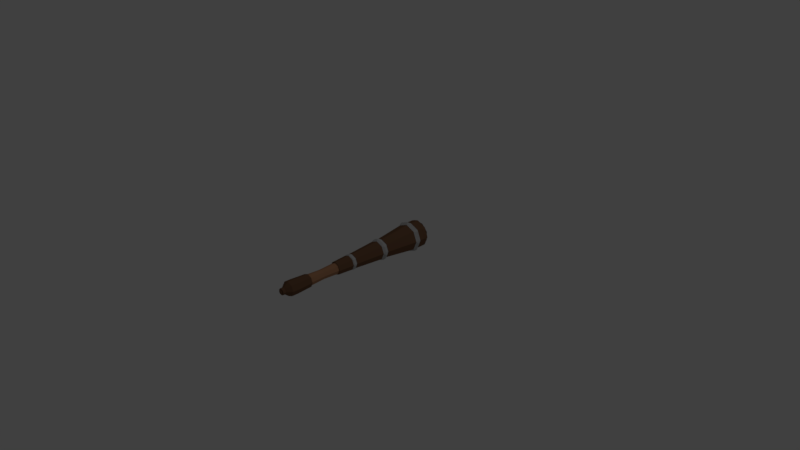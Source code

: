 # Source: Club.blend  (saved by Blender 2.78.0; exported with 4.5.12 LTS)
import bpy
from mathutils import Matrix  # noqa: F401  (used for matrix-valued properties, if any)

bpy.ops.wm.read_factory_settings(use_empty=True)
scene = bpy.context.scene
scene.name = 'Scene'

# ---- collections
col_collection_1 = bpy.data.collections.new('Collection 1'); scene.collection.children.link(col_collection_1)

# ---- materials (node trees are filled in below, after node groups)
mat_wood = bpy.data.materials.new('Wood')
mat_wood.alpha_threshold = 0.0
mat_wood.diffuse_color = (0.173, 0.09, 0.05, 1.0)
mat_wood.roughness = 0.5
mat_metal = bpy.data.materials.new('Metal')
mat_metal.alpha_threshold = 0.0
mat_metal.diffuse_color = (0.5, 0.5, 0.5, 1.0)
mat_metal.roughness = 0.5
mat_leather = bpy.data.materials.new('Leather')
mat_leather.alpha_threshold = 0.0
mat_leather.diffuse_color = (0.4385, 0.2215, 0.1189, 1.0)
mat_leather.roughness = 0.5

# ---- material node trees

# ---- world
world_world = bpy.data.worlds.new('World'); scene.world = world_world
world_world.color = (0.05088, 0.05088, 0.05088)
world_world.use_sun_shadow = False
world_world.sun_shadow_jitter_overblur = 0.0
world_world.cycles.sampling_method = 'MANUAL'

# ---- cameras
cam_camera = bpy.data.cameras.new('Camera')
cam_camera.clip_end = 100.0
cam_camera.lens = 35.0
cam_camera.sensor_width = 32.0
cam_camera.sensor_height = 18.0
cam_camera.ortho_scale = 7.314
cam_camera.dof.focus_distance = 0.0

# ---- lights
light_lamp = bpy.data.lights.new('Lamp', 'POINT')
light_lamp.transmission_factor = 0.0
light_lamp.cutoff_distance = 30.0
light_lamp.energy = 100.0
light_lamp.shadow_buffer_clip_start = 1.001
light_lamp.shadow_soft_size = 0.1
light_lamp.shadow_maximum_resolution = 0.006
light_lamp.use_absolute_resolution = True

# ---- meshes
me_cylinder = bpy.data.meshes.new('Cylinder')
me_cylinder.from_pydata([(0.07071, 0.07071, -0.9342), (0.07071, -0.07071, -0.9342), (0.07071, -0.07071, -0.2682), (-0.1, 1.697e-09, -0.9342), (-0.07071, 0.07071, -0.2682), (0.07071, -0.07071, -0.222), (-0.1, 1.697e-09, -0.222), (-0.07071, 0.07071, -0.222), (0.09247, 0.09247, 0.1038), (0.1308, -5.211e-09, 0.1038), (-0.09247, 0.09247, 0.1038), (0.09247, 0.09247, 0.1695), (0.1308, -5.211e-09, 0.1695), (0.09247, -0.09247, 0.1695), (-0.09247, -0.09247, 0.1695), (-0.09247, 0.09247, 0.1695), (0.1851, -7.973e-09, 0.5159), (0.1309, -0.1309, 0.5159), (-0.1309, -0.1309, 0.5159), (-0.1309, 0.1309, 0.5159), (0.1309, 0.1309, 0.6275), (0.1851, -7.973e-09, 0.6275), (0.1309, -0.1309, 0.6275), (-0.1309, -0.1309, 0.6275), (-0.1851, 2.325e-09, 0.6275), (-0.1309, 0.1309, 0.6275), (-0.1851, 2.325e-09, 0.5736), (0.1309, 0.1309, 0.5736), (-0.1309, -0.1309, 0.5736), (0.05129, 0.1402, 0.6968), (0.1402, 0.05129, 0.6968), (0.1304, 0.1304, 0.6267), (0.09639, 0.09639, 0.6999), (0.1298, 0.1298, 0.6777), (0.1542, 0.09869, 0.668), (0.09869, 0.1542, 0.668), (-0.06285, 0.1354, 0.6968), (0.03926, 0.1788, 0.668), (-0.03926, 0.1788, 0.668), (0.1835, -1.004e-08, 0.6777), (0.1788, -0.03926, 0.668), (0.1788, 0.03926, 0.668), (0.1402, -0.05129, 0.6968), (0.05129, -0.1402, 0.6968), (0.1304, -0.1304, 0.6267), (0.1298, -0.1298, 0.6777), (0.09869, -0.1542, 0.668), (0.1542, -0.09869, 0.668), (0.06285, -0.1354, 0.6968), (-0.06285, -0.1354, 0.6968), (-0.03926, -0.1788, 0.668), (0.03926, -0.1788, 0.668), (-0.05129, -0.1402, 0.6968), (-0.1402, -0.05129, 0.6968), (-0.1304, -0.1304, 0.6267), (-0.0964, -0.09639, 0.6999), (-0.09869, -0.1542, 0.668), (-0.1354, -0.06285, 0.6968), (-0.1354, 0.06285, 0.6968), (-0.1845, 2.319e-09, 0.6267), (-0.1363, -8.489e-10, 0.6999), (-0.1835, 1.103e-08, 0.6777), (-0.1788, 0.03926, 0.668), (-0.1788, -0.03926, 0.668), (-0.1402, 0.05129, 0.6968), (-0.05129, 0.1402, 0.6968), (-0.0964, 0.09639, 0.6999), (-0.1298, 0.1298, 0.6777), (-0.09869, 0.1542, 0.668), (-0.06285, 0.1517, 0.6918), (-0.1517, 0.06285, 0.6918), (-0.1517, -0.06285, 0.6918), (-0.06285, -0.1517, 0.6918), (0.06285, -0.1517, 0.6918), (0.1517, -0.06285, 0.6918), (0.1517, 0.06285, 0.6918), (0.06285, 0.1517, 0.6918), (-0.108, 0.108, 0.6948), (-0.1527, 2.716e-09, 0.6948), (-0.108, -0.108, 0.6948), (0.108, -0.108, 0.6948), (0.1527, -3.618e-09, 0.6948), (0.108, 0.108, 0.6948), (0.1281, 0.1628, 0.5453), (0.1628, 0.1281, 0.5453), (-0.02455, 0.2057, 0.5453), (0.02455, 0.2057, 0.5453), (0.2057, 0.02455, 0.5453), (0.1281, -0.1628, 0.5453), (0.1323, -0.1323, 0.5159), (0.1628, -0.1281, 0.5453), (0.02455, -0.2057, 0.5453), (-0.02455, -0.2057, 0.5453), (-0.1323, -0.1323, 0.5159), (-0.1281, -0.1628, 0.5453), (-0.1871, 2.525e-09, 0.5159), (-0.2057, -0.02455, 0.5453), (-0.1628, 0.1281, 0.5453), (-0.1628, -0.1281, 0.5442), (0.1628, -0.1281, 0.5442), (0.1323, -0.1323, 0.5736), (0.1628, 0.1281, 0.5442), (0.1281, 0.1628, 0.5442), (0.1323, 0.1323, 0.5736), (-0.2057, 0.02455, 0.5442), (-0.2057, -0.02455, 0.5442), (0.02455, 0.2057, 0.5442), (-0.02455, 0.2057, 0.5442), (-0.02455, -0.2057, 0.5442), (0.02455, -0.2057, 0.5442), (0.2057, 0.02455, 0.5442), (0.1871, -7.887e-09, 0.5736), (0.2057, -0.02455, 0.5442), (-0.1628, 0.1281, 0.5442), (-0.1323, 0.1323, 0.5736), (0.1167, 0.08548, 0.1277), (0.02208, 0.143, 0.1277), (-0.02208, 0.143, 0.1277), (0.143, 0.02208, 0.1277), (0.143, -0.02208, 0.1277), (0.1262, -4.998e-09, 0.1038), (0.08548, -0.1167, 0.1277), (0.08927, -0.08927, 0.1038), (0.02208, -0.143, 0.1277), (-0.143, 0.02208, 0.1277), (-0.1262, 2.026e-09, 0.1038), (-0.1167, 0.08548, 0.1277), (-0.08927, 0.08927, 0.1038), (0.08927, 0.08927, 0.1695), (0.1167, 0.08548, 0.1456), (0.1262, -4.998e-09, 0.1695), (0.143, -0.02208, 0.1456), (0.143, 0.02208, 0.1456), (0.08927, -0.08927, 0.1695), (0.1167, -0.08548, 0.1456), (-0.02208, -0.143, 0.1456), (0.02208, -0.143, 0.1456), (-0.08927, -0.08927, 0.1695), (-0.08548, -0.1167, 0.1456), (-0.143, -0.02208, 0.1456), (-0.1262, 2.026e-09, 0.1695), (-0.143, 0.02208, 0.1456), (-0.1167, 0.08548, 0.1456), (-0.08927, 0.08927, 0.1695), (-0.08548, 0.1167, 0.1456), (-0.08031, 0.0659, -0.233), (-0.09567, 1.666e-09, -0.222), (0.01019, -0.1034, -0.233), (0.08031, -0.0659, -0.233), (0.06765, -0.06765, -0.222), (0.0659, -0.08031, -0.233), (0.09567, -3.657e-09, -0.222), (0.01019, 0.1034, -0.233), (-0.08031, 0.0659, -0.2572), (-0.0659, 0.08031, -0.2572), (-0.06765, 0.06765, -0.2682), (-0.09567, 1.666e-09, -0.2682), (-0.1034, -0.01019, -0.2572), (0.01019, -0.1034, -0.2572), (-0.01019, -0.1034, -0.2572), (0.08031, -0.0659, -0.2572), (0.0659, -0.08031, -0.2572), (0.06765, -0.06765, -0.2682), (0.1034, 0.01019, -0.2572), (0.0659, 0.08031, -0.2572), (0.07071, -0.07071, -1.001), (-0.07071, -0.07071, -1.001), (-0.1, 1.697e-09, -1.001), (-0.07071, 0.07071, -1.001), (0.04565, -1.49e-09, -1.053), (0.03228, -0.03228, -1.053), (0.04565, -1.49e-09, -1.074), (-0.03228, -0.03228, -1.074), (-0.04565, 1.049e-09, -1.074), (-0.01406, -0.01979, -1.081), (-0.02413, 1.234e-09, -1.081), (-0.01406, 0.01979, -1.081), (-0.03228, -0.03228, -1.081), (-0.04565, 1.049e-09, -1.081), (-0.03228, 0.03228, -1.081), (-0.01406, -0.01979, -1.092), (-0.02413, 1.234e-09, -1.092), (-0.01406, 0.01979, -1.092), (7.753e-09, 0.1, -0.9342), (7.753e-09, 0.1, -0.2682), (-0.07071, 0.07071, -0.9342), (-0.1, -3.866e-09, -0.2682), (-0.07071, -0.07071, -0.9342), (-0.07071, -0.07071, -0.2682), (7.753e-09, -0.1, -0.9342), (7.753e-09, -0.1, -0.2682), (0.1, 1.697e-09, -0.9342), (0.1, 1.697e-09, -0.2682), (0.07071, 0.07071, -0.2682), (7.753e-09, 0.1, -0.222), (-0.07071, -0.07071, -0.222), (7.753e-09, -0.1, -0.222), (0.1, 1.697e-09, -0.222), (0.07071, 0.07071, -0.222), (7.753e-09, 0.1308, 0.1038), (-0.1308, -5.211e-09, 0.1038), (-0.09247, -0.09247, 0.1038), (7.753e-09, -0.1308, 0.1038), (0.09247, -0.09247, 0.1038), (7.753e-09, 0.1308, 0.1695), (-0.1308, -5.211e-09, 0.1695), (7.753e-09, -0.1308, 0.1695), (7.753e-09, 0.1851, 0.5159), (-0.1851, -7.973e-09, 0.5159), (7.753e-09, -0.1851, 0.5159), (0.1309, 0.1309, 0.5159), (7.753e-09, 0.1851, 0.6275), (7.753e-09, -0.1851, 0.6275), (0.1851, 2.325e-09, 0.5736), (-0.1309, 0.1309, 0.5736), (7.753e-09, 0.1851, 0.5736), (0.1309, -0.1309, 0.5736), (7.753e-09, -0.1851, 0.5736), (-0.1304, 0.1304, 0.6267), (-0.1542, 0.09869, 0.668), (7.753e-09, 0.1845, 0.6267), (0.06285, 0.1354, 0.6968), (7.753e-09, 0.1835, 0.6777), (7.753e-09, 0.1363, 0.6999), (-0.1298, -0.1298, 0.6777), (-0.1542, -0.09869, 0.668), (7.753e-09, -0.1845, 0.6267), (7.753e-09, -0.1363, 0.6999), (7.753e-09, -0.1835, 0.6777), (0.0964, -0.09639, 0.6999), (0.1354, -0.06285, 0.6968), (0.1354, 0.06285, 0.6968), (0.1845, 2.319e-09, 0.6267), (0.1363, -8.489e-10, 0.6999), (7.753e-09, 1.345e-09, 0.7291), (7.753e-09, -0.1527, 0.6948), (7.753e-09, 0.1527, 0.6948), (-0.1281, 0.1628, 0.5453), (-0.1323, 0.1323, 0.5159), (7.753e-09, 0.1871, 0.5159), (-0.2057, 0.02455, 0.5453), (-0.1628, -0.1281, 0.5453), (7.753e-09, -0.1871, 0.5159), (0.1871, 2.525e-09, 0.5159), (0.2057, -0.02455, 0.5453), (0.1323, 0.1323, 0.5159), (0.1281, -0.1628, 0.5442), (-0.1323, -0.1323, 0.5736), (-0.1281, -0.1628, 0.5442), (-0.1281, 0.1628, 0.5442), (7.753e-09, 0.1871, 0.5736), (7.753e-09, -0.1871, 0.5736), (-0.1871, -7.887e-09, 0.5736), (-0.08548, 0.1167, 0.1277), (7.753e-09, 0.1262, 0.1038), (-0.143, -0.02208, 0.1277), (-0.1167, -0.08548, 0.1277), (-0.08548, -0.1167, 0.1277), (-0.08927, -0.08927, 0.1038), (-0.02208, -0.143, 0.1277), (7.753e-09, -0.1262, 0.1038), (0.1167, -0.08548, 0.1277), (0.08548, 0.1167, 0.1277), (0.08927, 0.08927, 0.1038), (-0.02208, 0.143, 0.1456), (0.02208, 0.143, 0.1456), (7.753e-09, 0.1262, 0.1695), (-0.1167, -0.08548, 0.1456), (7.753e-09, -0.1262, 0.1695), (0.08548, -0.1167, 0.1456), (0.08548, 0.1167, 0.1456), (0.0659, 0.08031, -0.233), (0.08031, 0.0659, -0.233), (0.06765, 0.06765, -0.222), (0.1034, 0.01019, -0.233), (0.1034, -0.01019, -0.233), (-0.01019, -0.1034, -0.233), (7.753e-09, -0.09567, -0.222), (-0.08031, -0.0659, -0.233), (-0.06765, -0.06765, -0.222), (-0.0659, -0.08031, -0.233), (-0.1034, -0.01019, -0.233), (-0.1034, 0.01019, -0.233), (7.753e-09, 0.09567, -0.222), (-0.01019, 0.1034, -0.233), (-0.0659, 0.08031, -0.233), (-0.06765, 0.06765, -0.222), (0.08031, 0.0659, -0.2572), (0.06765, 0.06765, -0.2682), (0.09567, 1.666e-09, -0.2682), (0.1034, -0.01019, -0.2572), (7.753e-09, -0.09567, -0.2682), (-0.08031, -0.0659, -0.2572), (-0.0659, -0.08031, -0.2572), (-0.06765, -0.06765, -0.2682), (-0.1034, 0.01019, -0.2572), (-0.01019, 0.1034, -0.2572), (7.753e-09, 0.09567, -0.2682), (0.01019, 0.1034, -0.2572), (7.753e-09, 0.1, -1.001), (7.753e-09, -0.1, -1.001), (0.1, 1.697e-09, -1.001), (0.07071, 0.07071, -1.001), (7.753e-09, 0.04565, -1.053), (-0.03228, 0.03228, -1.053), (-0.04565, -1.49e-09, -1.053), (-0.03228, -0.03228, -1.053), (7.753e-09, -0.04565, -1.053), (0.03228, 0.03228, -1.053), (7.753e-09, 0.04565, -1.074), (-0.03228, 0.03228, -1.074), (7.753e-09, -0.04565, -1.074), (0.03228, -0.03228, -1.074), (0.03228, 0.03228, -1.074), (7.753e-09, -0.02449, -1.081), (0.01406, -0.01979, -1.081), (0.02413, 1.234e-09, -1.081), (0.01406, 0.01979, -1.081), (7.753e-09, 0.02449, -1.081), (7.753e-09, -0.04565, -1.081), (0.03228, -0.03228, -1.081), (0.04565, 1.049e-09, -1.081), (0.03228, 0.03228, -1.081), (7.753e-09, 0.04565, -1.081), (7.753e-09, -0.02449, -1.092), (0.01406, -0.01979, -1.092), (0.02413, 1.234e-09, -1.092), (0.01406, 0.01979, -1.092), (7.753e-09, 0.02449, -1.092), (7.753e-09, 0.08775, -0.4362), (0.06205, -0.06205, -0.4362), (7.753e-09, -0.08775, -0.4362), (-0.06205, 0.06205, -0.4362), (-0.06205, -0.06205, -0.4362), (0.08775, 1.551e-09, -0.4362), (0.06205, 0.06205, -0.4362), (-0.08775, -1.231e-09, -0.4362), (0.06205, -0.06205, -0.7692), (7.753e-09, -0.08775, -0.7692), (-0.08775, 1.551e-09, -0.7692), (7.753e-09, 0.08775, -0.7692), (-0.06205, -0.06205, -0.7692), (0.08775, 1.551e-09, -0.7692), (0.06205, 0.06205, -0.7692), (-0.06205, 0.06205, -0.7692), (7.848e-09, 0.07567, -0.774), (7.848e-09, 0.06511, -0.6042), (0.05351, -0.05351, -0.4313), (0.04604, -0.04604, -0.6042), (7.848e-09, -0.07567, -0.4313), (7.848e-09, -0.06511, -0.6042), (-0.05351, 0.05351, -0.4313), (-0.04604, 0.04604, -0.6042), (-0.06511, 1.04e-09, -0.6042), (-0.05351, -0.05351, -0.4313), (-0.04604, -0.04604, -0.6042), (0.07567, 1.166e-09, -0.4313), (0.06511, 1.04e-09, -0.6042), (0.05351, 0.05351, -0.4313), (0.04604, 0.04604, -0.6042), (-0.07567, -1.232e-09, -0.4313), (7.848e-09, 0.07567, -0.4313), (0.05351, -0.05351, -0.774), (7.848e-09, -0.07567, -0.774), (-0.07567, 1.166e-09, -0.774), (-0.05351, -0.05351, -0.774), (0.07567, 1.166e-09, -0.774), (0.05351, 0.05351, -0.774), (-0.05351, 0.05351, -0.774)], [], [(334, 192, 2, 330), (330, 2, 190, 331), (333, 188, 186, 336), (293, 159, 276, 280), (336, 186, 4, 332), (332, 4, 184, 329), (191, 1, 165, 301), (339, 341, 365, 364), (330, 331, 349, 347), (338, 337, 362, 363), (333, 336, 360, 354), (337, 342, 366, 362), (336, 332, 351, 360), (342, 343, 367, 366), (7, 6, 200, 10), (190, 2, 162, 291), (197, 5, 149, 151), (184, 4, 155, 297), (160, 290, 275, 148), (163, 287, 272, 274), (2, 192, 289, 162), (204, 11, 128, 266), (5, 197, 9, 203), (198, 194, 199, 8), (194, 7, 10, 199), (6, 195, 201, 200), (196, 5, 203, 202), (197, 198, 8, 9), (204, 15, 19, 207), (261, 119, 131, 134), (15, 204, 266, 143), (118, 115, 129, 132), (12, 13, 133, 130), (262, 116, 265, 270), (5, 196, 277, 149), (117, 253, 144, 264), (28, 217, 212, 23), (205, 14, 18, 208), (206, 13, 17, 209), (12, 11, 210, 16), (15, 205, 208, 19), (14, 206, 209, 18), (13, 12, 16, 17), (11, 204, 207, 210), (64, 58, 70), (216, 213, 21, 22), (27, 215, 211, 20), (215, 214, 25, 211), (26, 28, 23, 24), (217, 216, 22, 212), (213, 27, 20, 21), (214, 26, 24, 25), (25, 24, 59, 218), (52, 49, 72), (42, 230, 74), (231, 30, 75), (22, 21, 232, 44), (57, 53, 71), (48, 43, 73), (20, 211, 220, 31), (23, 212, 226, 54), (36, 65, 69), (213, 216, 100, 111), (24, 23, 54, 59), (212, 22, 44, 226), (21, 20, 31, 232), (211, 25, 218, 220), (29, 32, 33, 35), (30, 34, 33, 32), (31, 35, 33, 34), (221, 37, 222, 223), (220, 38, 222, 37), (36, 223, 222, 38), (231, 233, 39, 41), (230, 40, 39, 233), (232, 41, 39, 40), (42, 229, 45, 47), (43, 46, 45, 229), (44, 47, 45, 46), (48, 227, 228, 51), (49, 50, 228, 227), (226, 51, 228, 50), (52, 55, 224, 56), (53, 225, 224, 55), (54, 56, 224, 225), (57, 60, 61, 63), (58, 62, 61, 60), (59, 63, 61, 62), (64, 66, 67, 219), (65, 68, 67, 66), (218, 219, 67, 68), (69, 77, 234, 236), (70, 78, 234, 77), (71, 79, 234, 78), (72, 235, 234, 79), (73, 80, 234, 235), (74, 81, 234, 80), (75, 82, 234, 81), (76, 236, 234, 82), (31, 220, 37, 35), (35, 37, 221, 29), (232, 31, 34, 41), (41, 34, 30, 231), (44, 232, 40, 47), (47, 40, 230, 42), (226, 44, 46, 51), (51, 46, 43, 48), (54, 226, 50, 56), (56, 50, 49, 52), (59, 54, 225, 63), (63, 225, 53, 57), (218, 59, 62, 219), (219, 62, 58, 64), (220, 218, 68, 38), (38, 68, 65, 36), (36, 69, 236, 223), (223, 236, 76, 221), (52, 72, 79, 55), (55, 79, 71, 53), (70, 58, 60, 78), (78, 60, 57, 71), (42, 74, 80, 229), (229, 80, 73, 43), (72, 49, 227, 235), (235, 227, 48, 73), (29, 76, 82, 32), (32, 82, 75, 30), (74, 230, 233, 81), (81, 233, 231, 75), (69, 65, 66, 77), (77, 66, 64, 70), (29, 221, 76), (27, 213, 111, 103), (97, 240, 104, 113), (26, 214, 114, 252), (215, 27, 103, 250), (96, 241, 98, 105), (94, 92, 108, 248), (91, 88, 246, 109), (217, 28, 247, 251), (18, 209, 242, 93), (19, 208, 95, 238), (207, 19, 238, 239), (16, 210, 245, 243), (209, 17, 89, 242), (208, 18, 93, 95), (17, 16, 243, 89), (28, 26, 252, 247), (85, 237, 249, 107), (214, 215, 250, 114), (87, 84, 101, 110), (90, 244, 112, 99), (216, 217, 251, 100), (83, 84, 245), (85, 86, 239), (243, 87, 244), (88, 89, 90), (91, 92, 242), (241, 93, 94), (240, 95, 96), (237, 238, 97), (98, 248, 247), (99, 100, 246), (101, 102, 103), (104, 105, 252), (106, 107, 250), (251, 108, 109), (110, 111, 112), (113, 114, 249), (239, 238, 237, 85), (238, 95, 240, 97), (245, 239, 86, 83), (242, 89, 88, 91), (89, 243, 244, 90), (95, 93, 241, 96), (243, 245, 84, 87), (93, 242, 92, 94), (98, 241, 94, 248), (246, 88, 90, 99), (101, 84, 83, 102), (104, 240, 96, 105), (250, 103, 102, 106), (100, 251, 109, 246), (85, 107, 106, 86), (103, 111, 110, 101), (97, 113, 249, 237), (251, 247, 248, 108), (114, 250, 107, 249), (87, 110, 112, 244), (247, 252, 105, 98), (252, 114, 113, 104), (111, 100, 99, 112), (91, 109, 108, 92), (83, 86, 106, 102), (199, 10, 127, 254), (11, 12, 130, 128), (200, 201, 258, 125), (202, 203, 122, 260), (9, 8, 263, 120), (203, 9, 120, 122), (10, 200, 125, 127), (123, 121, 269, 136), (13, 206, 268, 133), (257, 259, 135, 138), (206, 14, 137, 268), (255, 256, 267, 139), (14, 205, 140, 137), (126, 124, 141, 142), (205, 15, 143, 140), (262, 115, 263), (116, 254, 117), (118, 119, 120), (261, 121, 122), (123, 259, 260), (255, 124, 125), (126, 253, 127), (270, 128, 129), (130, 131, 132), (133, 269, 134), (268, 135, 136), (137, 267, 138), (139, 140, 141), (142, 143, 144), (263, 254, 116, 262), (120, 263, 115, 118), (122, 120, 119, 261), (260, 122, 121, 123), (125, 258, 256, 255), (127, 125, 124, 126), (254, 127, 253, 117), (270, 265, 266, 128), (132, 129, 128, 130), (134, 131, 130, 133), (136, 269, 133, 268), (138, 135, 268, 137), (139, 267, 137, 140), (142, 141, 140, 143), (264, 144, 143, 266), (261, 134, 269, 121), (135, 259, 123, 136), (262, 270, 129, 115), (131, 119, 118, 132), (255, 139, 141, 124), (144, 253, 126, 142), (267, 256, 257, 138), (117, 264, 265, 116), (8, 199, 254, 263), (195, 6, 146, 279), (158, 161, 150, 147), (6, 7, 286, 146), (4, 186, 156, 155), (198, 197, 151, 273), (157, 292, 278, 281), (186, 188, 294, 156), (7, 194, 283, 286), (153, 295, 282, 145), (164, 298, 152, 271), (285, 145, 286), (282, 281, 146), (276, 147, 277), (148, 149, 150), (275, 274, 151), (284, 283, 152), (153, 154, 155), (295, 156, 157), (158, 159, 291), (160, 161, 162), (290, 289, 163), (164, 287, 288), (162, 289, 290, 160), (288, 297, 298, 164), (276, 159, 158, 147), (152, 298, 296, 284), (164, 271, 272, 287), (145, 282, 146, 286), (281, 278, 279, 146), (148, 275, 151, 149), (271, 152, 283, 273), (155, 156, 295, 153), (294, 291, 159, 293), (289, 288, 287, 163), (147, 150, 149, 277), (285, 154, 153, 145), (160, 148, 150, 161), (274, 272, 273, 151), (297, 155, 154, 296), (275, 290, 163, 274), (156, 294, 292, 157), (157, 281, 282, 295), (291, 162, 161, 158), (296, 154, 285, 284), (165, 300, 307, 170), (187, 3, 167, 166), (1, 189, 300, 165), (3, 185, 168, 167), (0, 191, 301, 302), (189, 187, 166, 300), (185, 183, 299, 168), (183, 0, 302, 299), (308, 169, 171, 313), (302, 301, 169, 308), (167, 168, 304, 305), (300, 166, 306, 307), (301, 165, 170, 169), (168, 299, 303, 304), (166, 167, 305, 306), (310, 309, 323, 179), (305, 304, 310, 173), (307, 306, 172, 311), (169, 170, 312, 171), (306, 305, 173, 172), (170, 307, 311, 312), (175, 176, 182, 181), (311, 309, 313, 171, 312), (172, 173, 178, 177), (173, 310, 179, 178), (311, 172, 177, 319), (174, 314, 319, 177), (175, 174, 177, 178), (176, 175, 178, 179), (318, 176, 179, 323), (328, 324, 180, 181, 182), (314, 174, 180, 324), (176, 318, 328, 182), (174, 175, 181, 180), (333, 331, 190, 188), (334, 335, 193, 192), (335, 329, 184, 193), (332, 329, 361, 351), (190, 291, 294, 188), (184, 297, 288, 193), (196, 202, 201, 195), (195, 279, 277, 196), (207, 239, 245, 210), (202, 260, 258, 201), (256, 258, 257), (264, 266, 265), (260, 259, 257, 258), (193, 288, 289, 192), (198, 273, 283, 194), (271, 273, 272), (278, 280, 279), (292, 294, 293), (296, 298, 297), (285, 286, 283, 284), (276, 277, 279, 280), (292, 293, 280, 278), (302, 308, 303, 299), (313, 322, 323, 309), (303, 309, 310, 304), (308, 313, 309, 303), (316, 326, 327, 317), (311, 172, 173, 310, 309), (309, 323, 319, 311), (312, 320, 321, 171), (171, 321, 322, 313), (311, 319, 320, 312), (315, 320, 319, 314), (316, 321, 320, 315), (317, 322, 321, 316), (318, 323, 322, 317), (314, 319, 323, 318), (328, 327, 326, 325, 324), (314, 324, 325, 315), (317, 327, 328, 318), (315, 325, 326, 316), (318, 328, 324, 314), (343, 340, 345, 367), (331, 333, 354, 349), (341, 338, 363, 365), (335, 334, 356, 358), (340, 344, 368, 345), (329, 335, 358, 361), (344, 339, 364, 368), (334, 330, 347, 356), (187, 189, 338, 341), (183, 340, 343, 0), (0, 343, 342, 191), (191, 342, 337, 1), (1, 337, 338, 189), (187, 341, 339, 3), (3, 339, 344, 185), (185, 344, 340, 183), (368, 352, 346, 345), (364, 353, 352, 368), (365, 355, 353, 364), (362, 348, 350, 363), (366, 357, 348, 362), (367, 359, 357, 366), (345, 346, 359, 367), (365, 363, 350, 355), (359, 346, 361, 358), (357, 359, 358, 356), (355, 350, 349, 354), (352, 351, 361, 346), (353, 360, 351, 352), (355, 354, 360, 353), (348, 347, 349, 350), (357, 356, 347, 348)])
me_cylinder.polygons.foreach_set('material_index', [0, 0, 0, 1, 0, 0, 0, 0, 0, 0, 0, 0, 0, 0, 0, 0, 0, 0, 1, 1, 0, 0, 0, 0, 0, 0, 0, 0, 0, 1, 0, 1, 0, 1, 0, 1, 0, 0, 0, 0, 0, 0, 0, 0, 0, 0, 0, 0, 0, 0, 0, 0, 0, 0, 0, 0, 0, 0, 0, 0, 0, 0, 0, 0, 0, 0, 0, 0, 0, 0, 0, 0, 0, 0, 0, 0, 0, 0, 0, 0, 0, 0, 0, 0, 0, 0, 0, 0, 0, 0, 0, 0, 0, 0, 0, 0, 0, 0, 0, 0, 0, 0, 0, 0, 0, 0, 0, 0, 0, 0, 0, 0, 0, 0, 0, 0, 0, 0, 0, 0, 0, 0, 0, 0, 0, 0, 0, 0, 0, 0, 0, 0, 0, 1, 0, 0, 1, 1, 1, 0, 0, 0, 0, 0, 0, 0, 0, 0, 1, 0, 1, 1, 0, 1, 1, 1, 1, 1, 1, 1, 1, 1, 1, 1, 1, 1, 1, 1, 1, 1, 1, 1, 1, 1, 1, 1, 1, 1, 1, 1, 1, 1, 1, 1, 1, 1, 1, 1, 1, 1, 1, 1, 1, 1, 0, 0, 0, 0, 0, 0, 0, 1, 0, 1, 0, 1, 0, 1, 0, 1, 1, 1, 1, 1, 1, 1, 1, 1, 1, 1, 1, 1, 1, 1, 1, 1, 1, 1, 1, 1, 1, 1, 1, 1, 1, 1, 1, 1, 1, 1, 1, 1, 1, 1, 1, 1, 0, 0, 1, 0, 0, 0, 1, 0, 0, 1, 1, 1, 1, 1, 1, 1, 1, 1, 1, 1, 1, 1, 1, 1, 1, 1, 1, 1, 1, 1, 1, 1, 1, 1, 1, 1, 1, 1, 1, 1, 1, 1, 1, 1, 1, 0, 0, 0, 0, 0, 0, 0, 0, 0, 0, 0, 0, 0, 0, 0, 0, 0, 0, 0, 0, 0, 0, 0, 0, 0, 0, 0, 0, 0, 0, 0, 0, 0, 0, 0, 0, 0, 0, 0, 0, 0, 0, 0, 0, 1, 1, 1, 0, 0, 1, 1, 1, 1, 1, 1, 1, 0, 0, 0, 0, 0, 0, 0, 0, 0, 0, 0, 0, 0, 0, 0, 0, 0, 0, 0, 0, 0, 0, 0, 0, 0, 0, 0, 0, 0, 0, 0, 0, 0, 0, 0, 0, 2, 2, 2, 2, 2, 2, 2, 2, 2, 2, 2, 2, 2, 2, 2, 2])
me_cylinder.materials.append(mat_wood)
me_cylinder.materials.append(mat_metal)
me_cylinder.materials.append(mat_leather)
me_cylinder.use_remesh_preserve_volume = False
me_cylinder.use_remesh_preserve_attributes = False
me_cylinder.use_mirror_vertex_groups = False
me_cylinder.update()

# ---- objects
ob_cylinder = bpy.data.objects.new('Cylinder', me_cylinder)
ob_lamp = bpy.data.objects.new('Lamp', light_lamp)
ob_camera = bpy.data.objects.new('Camera', cam_camera)

# ---- transforms, parenting, visibility, modifiers, constraints
ob_cylinder.location = (0.0, 0.0, 0.0)
ob_cylinder.rotation_euler = (-1.571, -0.0, 0.0)
ob_cylinder.scale = (1.0, 1.0, 1.289)
ob_cylinder.lineart.crease_threshold = 0.0
ob_lamp.location = (4.076, 1.005, 5.904)
ob_lamp.rotation_euler = (0.6503, 0.05522, 1.866)
ob_lamp.lock_rotations_4d = False
ob_lamp.empty_display_type = 'ARROWS'
ob_lamp.color = (0.0, 0.0, 0.0, 0.0)
ob_lamp.lineart.crease_threshold = 0.0
ob_camera.location = (7.481, -6.508, 5.344)
ob_camera.rotation_euler = (1.109, 0.0, 0.8149)
ob_camera.lock_rotations_4d = False
ob_camera.empty_display_type = 'ARROWS'
ob_camera.color = (0.0, 0.0, 0.0, 0.0)
ob_camera.display_type = 'WIRE'
ob_camera.lineart.crease_threshold = 0.0

# ---- collection membership
col_collection_1.objects.link(ob_cylinder)
col_collection_1.objects.link(ob_lamp)
col_collection_1.objects.link(ob_camera)

# ---- scene / render settings (as saved in the file)
scene.camera = ob_camera
scene.frame_start = 1; scene.frame_end = 250; scene.frame_set(1)
scene.render.engine = 'CYCLES'
scene.render.resolution_percentage = 50
scene.render.dither_intensity = 0.0
scene.cycles.use_denoising = False
scene.cycles.samples = 128
scene.cycles.sampling_pattern = 'TABULATED_SOBOL'
scene.cycles.light_sampling_threshold = 0.0
scene.cycles.use_adaptive_sampling = False
scene.cycles.use_light_tree = False
scene.cycles.blur_glossy = 0.0
scene.cycles.sample_clamp_indirect = 0.0
scene.view_settings.view_transform = 'Standard'
bpy.context.view_layer.update()
